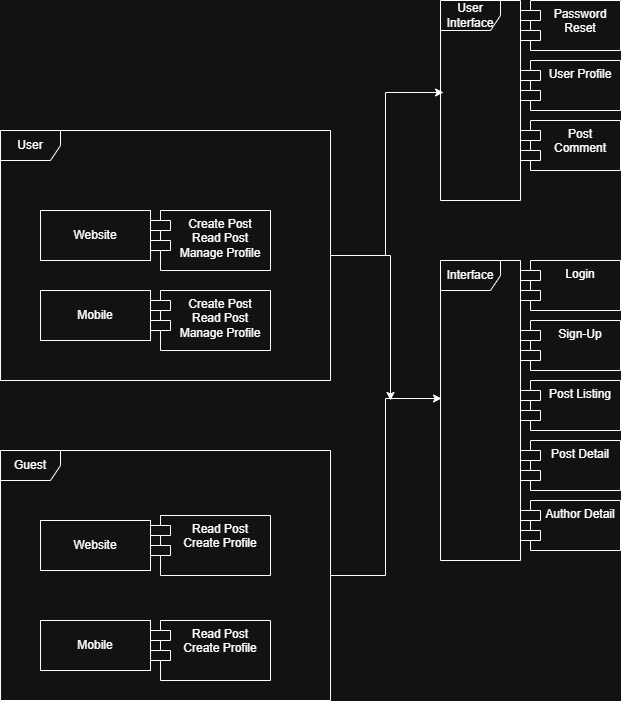

The diagram above was exported from draw.io. Its source (the exported page's mxGraphModel, read from the mxfile embedded in the PNG):
<mxGraphModel dx="2904" dy="1183" grid="1" gridSize="10" guides="1" tooltips="1" connect="1" arrows="1" fold="1" page="1" pageScale="1" pageWidth="850" pageHeight="1100" math="0" shadow="0">
  <root>
    <mxCell id="0" />
    <mxCell id="1" parent="0" />
    <mxCell id="uqO8x1rXxwCvv2I3tk0z-15" connectable="0" parent="1" style="group;movable=0;resizable=0;rotatable=0;deletable=0;editable=0;locked=1;connectable=0;" value="" vertex="1">
      <mxGeometry height="250" width="330" x="-640" y="160" as="geometry" />
    </mxCell>
    <mxCell id="uqO8x1rXxwCvv2I3tk0z-66" edge="1" parent="uqO8x1rXxwCvv2I3tk0z-15" source="uqO8x1rXxwCvv2I3tk0z-3" style="edgeStyle=orthogonalEdgeStyle;rounded=0;orthogonalLoop=1;jettySize=auto;html=1;movable=0;resizable=0;rotatable=0;deletable=0;editable=0;locked=1;connectable=0;">
      <mxGeometry relative="1" as="geometry">
        <mxPoint x="390" y="270" as="targetPoint" />
      </mxGeometry>
    </mxCell>
    <mxCell id="uqO8x1rXxwCvv2I3tk0z-3" parent="uqO8x1rXxwCvv2I3tk0z-15" style="shape=umlFrame;whiteSpace=wrap;html=1;pointerEvents=0;movable=0;resizable=0;rotatable=0;deletable=0;editable=0;locked=1;connectable=0;" value="User" vertex="1">
      <mxGeometry height="250" width="330" as="geometry" />
    </mxCell>
    <mxCell id="uqO8x1rXxwCvv2I3tk0z-5" parent="uqO8x1rXxwCvv2I3tk0z-15" style="html=1;whiteSpace=wrap;movable=0;resizable=0;rotatable=0;deletable=0;editable=0;locked=1;connectable=0;" value="Website" vertex="1">
      <mxGeometry height="50" width="110" x="40" y="80" as="geometry" />
    </mxCell>
    <mxCell id="uqO8x1rXxwCvv2I3tk0z-9" parent="uqO8x1rXxwCvv2I3tk0z-15" style="html=1;whiteSpace=wrap;movable=0;resizable=0;rotatable=0;deletable=0;editable=0;locked=1;connectable=0;" value="Mobile" vertex="1">
      <mxGeometry height="50" width="110" x="40" y="160" as="geometry" />
    </mxCell>
    <mxCell id="uqO8x1rXxwCvv2I3tk0z-10" parent="uqO8x1rXxwCvv2I3tk0z-15" style="shape=module;align=left;spacingLeft=20;align=center;verticalAlign=top;whiteSpace=wrap;html=1;movable=0;resizable=0;rotatable=0;deletable=0;editable=0;locked=1;connectable=0;" value="Create Post&lt;div&gt;Read Post&lt;/div&gt;&lt;div&gt;Manage Profile&lt;/div&gt;" vertex="1">
      <mxGeometry height="60" width="120" x="150" y="80" as="geometry" />
    </mxCell>
    <mxCell id="uqO8x1rXxwCvv2I3tk0z-11" parent="uqO8x1rXxwCvv2I3tk0z-15" style="shape=module;align=left;spacingLeft=20;align=center;verticalAlign=top;whiteSpace=wrap;html=1;movable=0;resizable=0;rotatable=0;deletable=0;editable=0;locked=1;connectable=0;" value="Create Post&lt;div&gt;Read Post&lt;/div&gt;&lt;div&gt;Manage Profile&lt;/div&gt;" vertex="1">
      <mxGeometry height="60" width="120" x="150" y="160" as="geometry" />
    </mxCell>
    <mxCell id="uqO8x1rXxwCvv2I3tk0z-16" connectable="0" parent="1" style="group;movable=0;resizable=0;rotatable=0;deletable=0;editable=0;locked=1;connectable=0;" value="" vertex="1">
      <mxGeometry height="250" width="330" x="-640" y="480" as="geometry" />
    </mxCell>
    <mxCell id="uqO8x1rXxwCvv2I3tk0z-4" parent="uqO8x1rXxwCvv2I3tk0z-16" style="shape=umlFrame;whiteSpace=wrap;html=1;pointerEvents=0;movable=0;resizable=0;rotatable=0;deletable=0;editable=0;locked=1;connectable=0;" value="Guest" vertex="1">
      <mxGeometry height="250" width="330" as="geometry" />
    </mxCell>
    <mxCell id="uqO8x1rXxwCvv2I3tk0z-6" parent="uqO8x1rXxwCvv2I3tk0z-16" style="html=1;whiteSpace=wrap;movable=0;resizable=0;rotatable=0;deletable=0;editable=0;locked=1;connectable=0;" value="Website" vertex="1">
      <mxGeometry height="50" width="110" x="40" y="70" as="geometry" />
    </mxCell>
    <mxCell id="uqO8x1rXxwCvv2I3tk0z-7" parent="uqO8x1rXxwCvv2I3tk0z-16" style="html=1;whiteSpace=wrap;movable=0;resizable=0;rotatable=0;deletable=0;editable=0;locked=1;connectable=0;" value="Mobile" vertex="1">
      <mxGeometry height="50" width="110" x="40" y="170" as="geometry" />
    </mxCell>
    <mxCell id="uqO8x1rXxwCvv2I3tk0z-12" parent="uqO8x1rXxwCvv2I3tk0z-16" style="shape=module;align=left;spacingLeft=20;align=center;verticalAlign=top;whiteSpace=wrap;html=1;movable=0;resizable=0;rotatable=0;deletable=0;editable=0;locked=1;connectable=0;" value="&lt;div&gt;Read Post&lt;/div&gt;&lt;div&gt;Create Profile&lt;/div&gt;" vertex="1">
      <mxGeometry height="60" width="120" x="150" y="65" as="geometry" />
    </mxCell>
    <mxCell id="uqO8x1rXxwCvv2I3tk0z-13" parent="uqO8x1rXxwCvv2I3tk0z-16" style="shape=module;align=left;spacingLeft=20;align=center;verticalAlign=top;whiteSpace=wrap;html=1;movable=0;resizable=0;rotatable=0;deletable=0;editable=0;locked=1;connectable=0;" value="&lt;div&gt;Read Post&lt;/div&gt;&lt;div&gt;Create Profile&lt;/div&gt;" vertex="1">
      <mxGeometry height="60" width="120" x="150" y="170" as="geometry" />
    </mxCell>
    <mxCell id="uqO8x1rXxwCvv2I3tk0z-52" edge="1" parent="1" source="uqO8x1rXxwCvv2I3tk0z-4" style="edgeStyle=orthogonalEdgeStyle;rounded=0;orthogonalLoop=1;jettySize=auto;html=1;entryX=0.013;entryY=0.46;entryDx=0;entryDy=0;entryPerimeter=0;movable=0;resizable=0;rotatable=0;deletable=0;editable=0;locked=1;connectable=0;" target="uqO8x1rXxwCvv2I3tk0z-25">
      <mxGeometry relative="1" as="geometry" />
    </mxCell>
    <mxCell id="uqO8x1rXxwCvv2I3tk0z-58" edge="1" parent="1" source="uqO8x1rXxwCvv2I3tk0z-3" style="edgeStyle=orthogonalEdgeStyle;rounded=0;orthogonalLoop=1;jettySize=auto;html=1;entryX=0.038;entryY=0.46;entryDx=0;entryDy=0;entryPerimeter=0;movable=0;resizable=0;rotatable=0;deletable=0;editable=0;locked=1;connectable=0;" target="uqO8x1rXxwCvv2I3tk0z-54">
      <mxGeometry relative="1" as="geometry" />
    </mxCell>
    <mxCell id="uqO8x1rXxwCvv2I3tk0z-59" connectable="0" parent="1" style="group;movable=0;resizable=0;rotatable=0;deletable=0;editable=0;locked=1;connectable=0;" value="" vertex="1">
      <mxGeometry height="200" width="180" x="-200" y="30" as="geometry" />
    </mxCell>
    <mxCell id="uqO8x1rXxwCvv2I3tk0z-54" parent="uqO8x1rXxwCvv2I3tk0z-59" style="shape=umlFrame;whiteSpace=wrap;html=1;pointerEvents=0;movable=0;resizable=0;rotatable=0;deletable=0;editable=0;locked=1;connectable=0;" value="User Interface" vertex="1">
      <mxGeometry height="200" width="80" as="geometry" />
    </mxCell>
    <mxCell id="uqO8x1rXxwCvv2I3tk0z-55" parent="uqO8x1rXxwCvv2I3tk0z-59" style="shape=module;align=left;spacingLeft=20;align=center;verticalAlign=top;whiteSpace=wrap;html=1;movable=0;resizable=0;rotatable=0;deletable=0;editable=0;locked=1;connectable=0;" value="Password Reset" vertex="1">
      <mxGeometry height="50" width="100" x="80" as="geometry" />
    </mxCell>
    <mxCell id="uqO8x1rXxwCvv2I3tk0z-56" parent="uqO8x1rXxwCvv2I3tk0z-59" style="shape=module;align=left;spacingLeft=20;align=center;verticalAlign=top;whiteSpace=wrap;html=1;movable=0;resizable=0;rotatable=0;deletable=0;editable=0;locked=1;connectable=0;" value="User Profile" vertex="1">
      <mxGeometry height="50" width="100" x="80" y="60" as="geometry" />
    </mxCell>
    <mxCell id="uqO8x1rXxwCvv2I3tk0z-57" parent="uqO8x1rXxwCvv2I3tk0z-59" style="shape=module;align=left;spacingLeft=20;align=center;verticalAlign=top;whiteSpace=wrap;html=1;movable=0;resizable=0;rotatable=0;deletable=0;editable=0;locked=1;connectable=0;" value="Post Comment" vertex="1">
      <mxGeometry height="50" width="100" x="80" y="120" as="geometry" />
    </mxCell>
    <mxCell id="uqO8x1rXxwCvv2I3tk0z-67" connectable="0" parent="1" style="group;movable=0;resizable=0;rotatable=0;deletable=0;editable=0;locked=1;connectable=0;" value="" vertex="1">
      <mxGeometry height="300" width="180" x="-200" y="290" as="geometry" />
    </mxCell>
    <mxCell id="uqO8x1rXxwCvv2I3tk0z-24" connectable="0" parent="uqO8x1rXxwCvv2I3tk0z-67" style="group;movable=0;resizable=0;rotatable=0;deletable=0;editable=0;locked=1;connectable=0;" value="" vertex="1">
      <mxGeometry height="300" width="80" as="geometry" />
    </mxCell>
    <mxCell id="uqO8x1rXxwCvv2I3tk0z-25" parent="uqO8x1rXxwCvv2I3tk0z-24" style="shape=umlFrame;whiteSpace=wrap;html=1;pointerEvents=0;container=0;movable=0;resizable=0;rotatable=0;deletable=0;editable=0;locked=1;connectable=0;" value="Interface" vertex="1">
      <mxGeometry height="300" width="80" as="geometry" />
    </mxCell>
    <mxCell id="uqO8x1rXxwCvv2I3tk0z-46" parent="uqO8x1rXxwCvv2I3tk0z-67" style="shape=module;align=left;spacingLeft=20;align=center;verticalAlign=top;whiteSpace=wrap;html=1;movable=0;resizable=0;rotatable=0;deletable=0;editable=0;locked=1;connectable=0;" value="Login" vertex="1">
      <mxGeometry height="50" width="100" x="80" as="geometry" />
    </mxCell>
    <mxCell id="uqO8x1rXxwCvv2I3tk0z-47" parent="uqO8x1rXxwCvv2I3tk0z-67" style="shape=module;align=left;spacingLeft=20;align=center;verticalAlign=top;whiteSpace=wrap;html=1;movable=0;resizable=0;rotatable=0;deletable=0;editable=0;locked=1;connectable=0;" value="Sign-Up" vertex="1">
      <mxGeometry height="50" width="100" x="80" y="60" as="geometry" />
    </mxCell>
    <mxCell id="uqO8x1rXxwCvv2I3tk0z-48" parent="uqO8x1rXxwCvv2I3tk0z-67" style="shape=module;align=left;spacingLeft=20;align=center;verticalAlign=top;whiteSpace=wrap;html=1;movable=0;resizable=0;rotatable=0;deletable=0;editable=0;locked=1;connectable=0;" value="Post Listing" vertex="1">
      <mxGeometry height="50" width="100" x="80" y="120" as="geometry" />
    </mxCell>
    <mxCell id="uqO8x1rXxwCvv2I3tk0z-49" parent="uqO8x1rXxwCvv2I3tk0z-67" style="shape=module;align=left;spacingLeft=20;align=center;verticalAlign=top;whiteSpace=wrap;html=1;movable=0;resizable=0;rotatable=0;deletable=0;editable=0;locked=1;connectable=0;" value="Post Detail" vertex="1">
      <mxGeometry height="50" width="100" x="80" y="180" as="geometry" />
    </mxCell>
    <mxCell id="uqO8x1rXxwCvv2I3tk0z-51" parent="uqO8x1rXxwCvv2I3tk0z-67" style="shape=module;align=left;spacingLeft=20;align=center;verticalAlign=top;whiteSpace=wrap;html=1;movable=0;resizable=0;rotatable=0;deletable=0;editable=0;locked=1;connectable=0;" value="Author Detail" vertex="1">
      <mxGeometry height="50" width="100" x="80" y="240" as="geometry" />
    </mxCell>
  </root>
</mxGraphModel>